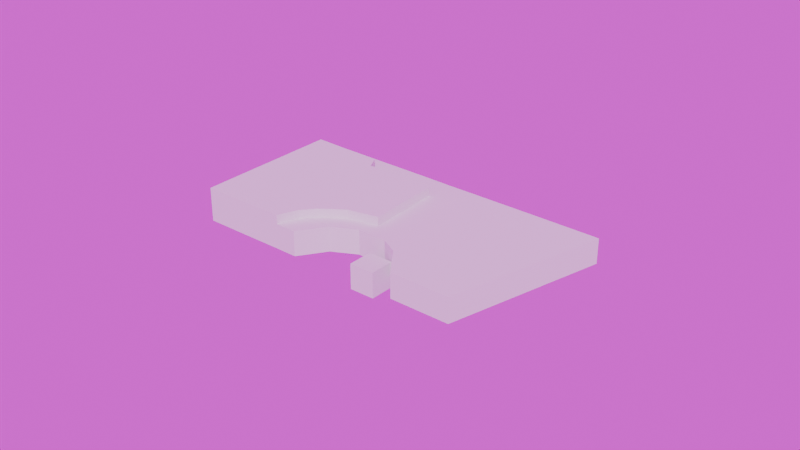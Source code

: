 # Source: building_model.blend  (saved by Blender 5.2.45; exported with 4.5.12 LTS)
import bpy
from mathutils import Matrix  # noqa: F401  (used for matrix-valued properties, if any)

bpy.ops.wm.read_factory_settings(use_empty=True)
scene = bpy.context.scene
scene.name = 'Scene'

# ---- collections
col_collection = bpy.data.collections.new('Collection'); scene.collection.children.link(col_collection)

# ---- images (referenced by path relative to the original .blend; pixels are not part of the script)
import os
ASSET_DIR = os.environ.get("B2B_ASSET_DIR", "")  # directory of the original .blend (textures are referenced by path, not embedded)
HERE = os.path.dirname(os.path.abspath(__file__))  # packed textures are extracted next to this script under _unpacked/

def load_image(name, relpath, width, height, colorspace="sRGB"):
    """Load a texture the original file referenced (path relative to the .blend, or extracted next to this script)."""
    p = next((c for c in (os.path.join(HERE, relpath), os.path.join(ASSET_DIR, relpath)) if relpath and os.path.exists(c)), "")
    if p:
        img = bpy.data.images.load(p, check_existing=True)
        img.name = name
    else:  # same state as the original file: an image datablock whose file is absent (Cycles renders it pink)
        img = bpy.data.images.new(name, width, height)
        img.source = "FILE"
        img.filepath = "//" + (relpath or name)
    img.colorspace_settings.name = colorspace
    return img
img_polib_mapa_g_png = load_image('polib_mapa_g.png', 'polib_mapa_g.png', 1024, 1024, 'sRGB')

# ---- world
world_world = bpy.data.worlds.new('World'); scene.world = world_world
world_world.use_nodes = True; world_world.node_tree.nodes.clear()
_N = world_world.node_tree.nodes; _L = world_world.node_tree.links
n0 = _N.new('ShaderNodeOutputWorld'); n0.name = 'World Output'; n0.location = (200, 100)
n1 = _N.new('ShaderNodeBackground'); n1.name = 'Background'; n1.location = (-200, 100)
n2 = _N.new('ShaderNodeTexImage'); n2.name = 'Image Texture'; n2.location = (-490, 75)
n2.image = img_polib_mapa_g_png
_L.new(n1.outputs[0], n0.inputs[0])
_L.new(n2.outputs[0], n1.inputs[0])
n0.is_active_output = True
world_world.color = (0.05088, 0.05088, 0.05088)
world_world.sun_shadow_jitter_overblur = 0.0

# ---- meshes
me_cube_002 = bpy.data.meshes.new('Cube.002')
me_cube_002.from_pydata([(-106.0, -40.56, -6.0), (-106.0, -40.56, 6.0), (-25.44, 91.53, -6.0), (-25.44, 91.53, 6.0), (-37.41, -79.87, -6.0), (-37.41, -79.87, 6.0), (31.92, 36.02, -6.0), (31.92, 36.02, 6.0), (-80.88, 0.6311, -6.0), (-80.88, 0.6311, 6.0), (-10.85, -35.14, -6.0), (-10.85, -35.14, 6.0), (-42.85, 62.99, 6.0), (16.94, 10.98, -6.0), (-42.85, 62.99, -6.0), (16.94, 10.98, 6.0), (-55.52, 42.2, -6.0), (-67.53, 22.28, -6.0), (-8.922, 4.076, 6.0), (-16.85, -8.294, 6.0), (-67.53, 22.28, 6.0), (-55.52, 42.2, 6.0), (-16.85, -8.294, -6.0), (-8.922, 4.076, -6.0), (-49.19, 52.6, 6.0), (-0.7484, 9.109, -6.0), (-49.19, 52.6, -6.0), (-0.7484, 9.109, 6.0), (-74.54, 11.02, -6.0), (-17.48, -21.39, 6.0), (-74.54, 11.02, 6.0), (-17.48, -21.39, -6.0), (-86.24, -8.157, -6.0), (-16.05, -43.77, 6.0), (-86.24, -8.157, 6.0), (-16.05, -43.77, -6.0), (-54.54, 16.24, -6.0), (-47.74, 35.84, -6.0), (-32.86, 54.31, -6.0), (-68.03, -5.936, -6.0), (20.33, 47.24, -6.0), (20.33, 47.24, 6.0), (-51.27, -71.93, -6.0), (-51.27, -71.93, 6.0), (-24.99, -27.91, 6.0), (-24.99, -27.91, -6.0), (4.861, 21.49, -6.0), (4.861, 21.49, 6.0), (-18.34, 11.78, -6.0), (-21.32, -0.9204, -6.0), (-18.34, 11.78, 6.0), (-21.32, -0.9204, 6.0), (-10.53, 17.89, 6.0), (-10.53, 17.89, -6.0), (-26.0, -15.07, -6.0), (-26.0, -15.07, 6.0), (-22.15, -35.75, 6.0), (-22.15, -35.75, -6.0), (-94.55, -47.12, 6.0), (-15.86, 82.26, -6.0), (-41.1, 45.34, -6.0), (-61.7, 4.417, -6.0), (-72.83, -13.93, -6.0), (-15.86, 82.26, 6.0), (-94.55, -47.12, -6.0), (-68.03, -5.936, 6.0), (-32.86, 54.31, 6.0), (-47.74, 35.84, 6.0), (-54.54, 16.24, 6.0), (-41.1, 45.34, 6.0), (-61.7, 4.417, 6.0), (-72.83, -13.93, 6.0), (-20.4, 86.66, -6.0), (-99.98, -44.01, 6.0), (-74.73, -2.51, -6.0), (-37.6, 58.42, -6.0), (-51.43, 38.86, -6.0), (-62.45, 19.73, -6.0), (-44.93, 48.78, -6.0), (-69.2, 8.153, -6.0), (-80.45, -13.64, -6.0), (-74.73, -2.51, 6.0), (-99.98, -44.01, -6.0), (-20.4, 86.66, 6.0), (-37.6, 58.42, 6.0), (-51.43, 38.86, 6.0), (-62.45, 19.73, 6.0), (-44.93, 48.78, 6.0), (-69.2, 8.153, 6.0), (-80.45, -13.64, 6.0), (-16.05, -43.77, 10.33), (-37.41, -79.87, 10.33), (-22.15, -35.75, 10.33), (-51.27, -71.93, 10.33), (-68.03, -5.936, 10.33), (-24.99, -27.91, 10.33), (-54.54, 16.24, 10.33), (-21.32, -0.9204, 10.33), (-61.7, 4.417, 10.33), (-26.0, -15.07, 10.33), (-72.83, -13.93, 10.33), (-94.55, -47.12, 10.33), (-80.45, -13.64, 10.33), (-99.98, -44.01, 10.33)], [], [(14, 12, 3, 2), (40, 41, 7, 6), (35, 33, 5, 4), (82, 73, 1, 0), (57, 35, 4, 42), (78, 60, 37, 76), (88, 30, 9, 81), (54, 31, 10, 45), (31, 29, 11, 10), (32, 34, 9, 8), (6, 7, 15, 13), (40, 6, 13, 46), (83, 3, 12, 84), (26, 24, 12, 14), (28, 30, 20, 17), (17, 20, 21, 16), (25, 27, 18, 23), (23, 18, 19, 22), (53, 25, 23, 48), (48, 23, 22, 49), (87, 24, 21, 85), (85, 21, 20, 86), (84, 12, 24, 87), (46, 13, 25, 53), (13, 15, 27, 25), (16, 21, 24, 26), (8, 9, 30, 28), (22, 19, 29, 31), (49, 22, 31, 54), (86, 20, 30, 88), (0, 1, 34, 32), (81, 9, 34, 89), (45, 10, 35, 57), (10, 11, 33, 35), (72, 59, 38, 75), (79, 61, 39, 74), (51, 68, 96, 97), (80, 62, 64, 82), (72, 83, 63, 59), (43, 5, 91, 93), (39, 45, 57, 62), (11, 44, 56, 33), (19, 51, 55, 29), (36, 49, 54, 61), (38, 46, 53, 60), (15, 47, 52, 27), (18, 50, 51, 19), (27, 52, 50, 18), (37, 48, 49, 36), (60, 53, 48, 37), (7, 41, 47, 15), (59, 40, 46, 38), (61, 54, 45, 39), (29, 55, 44, 11), (73, 89, 34, 1), (62, 57, 42, 64), (4, 5, 43, 42), (59, 63, 41, 40), (76, 37, 36, 77), (75, 38, 60, 78), (77, 36, 61, 79), (74, 39, 62, 80), (70, 65, 94, 98), (55, 51, 97, 99), (47, 66, 69, 52), (50, 67, 68, 51), (52, 69, 67, 50), (41, 63, 66, 47), (56, 44, 95, 92), (42, 43, 58, 64), (8, 74, 80, 32), (17, 77, 79, 28), (14, 75, 78, 26), (16, 76, 77, 17), (71, 89, 102, 100), (2, 3, 83, 72), (32, 80, 82, 0), (28, 79, 74, 8), (2, 72, 75, 14), (65, 81, 89, 71), (68, 86, 88, 70), (66, 84, 87, 69), (67, 85, 86, 68), (69, 87, 85, 67), (63, 83, 84, 66), (70, 88, 81, 65), (26, 78, 76, 16), (64, 58, 73, 82), (93, 92, 100, 101), (90, 92, 93, 91), (95, 94, 100, 92), (97, 96, 98, 99), (99, 98, 94, 95), (101, 100, 102, 103), (33, 56, 92, 90), (65, 71, 100, 94), (89, 73, 103, 102), (58, 43, 93, 101), (68, 70, 98, 96), (44, 55, 99, 95), (73, 58, 101, 103), (5, 33, 90, 91)])
_uv = me_cube_002.uv_layers.new(name='UVMap')
_uv.uv.foreach_set('vector', [0.375, 0.196, 0.625, 0.196, 0.625, 0.25, 0.375, 0.25, 0.375, 0.4495, 0.625, 0.4495, 0.625, 0.5, 0.375, 0.5, 0.375, 0.6887, 0.625, 0.6887, 0.625, 0.75, 0.375, 0.75, 0.375, 0.978, 0.625, 0.978, 0.625, 1.0, 0.375, 1.0, 0.3245, 0.6887, 0.375, 0.6887, 0.375, 0.75, 0.3245, 0.75, 0.147, 0.5737, 0.1667, 0.5737, 0.1667, 0.5934, 0.147, 0.5934, 0.853, 0.6524, 0.875, 0.6524, 0.875, 0.672, 0.853, 0.672, 0.3245, 0.6524, 0.375, 0.6524, 0.375, 0.672, 0.3245, 0.672, 0.375, 0.6524, 0.625, 0.6524, 0.625, 0.672, 0.375, 0.672, 0.375, 0.06132, 0.625, 0.06132, 0.625, 0.07796, 0.375, 0.07796, 0.375, 0.5, 0.625, 0.5, 0.625, 0.554, 0.375, 0.554, 0.3245, 0.5, 0.375, 0.5, 0.375, 0.554, 0.3245, 0.554, 0.853, 0.5, 0.875, 0.5, 0.875, 0.554, 0.853, 0.554, 0.375, 0.1763, 0.625, 0.1763, 0.625, 0.196, 0.375, 0.196, 0.375, 0.09763, 0.625, 0.09763, 0.625, 0.1173, 0.375, 0.1173, 0.375, 0.1173, 0.625, 0.1173, 0.625, 0.1566, 0.375, 0.1566, 0.375, 0.5737, 0.625, 0.5737, 0.625, 0.5934, 0.375, 0.5934, 0.375, 0.5934, 0.625, 0.5934, 0.625, 0.6327, 0.375, 0.6327, 0.3245, 0.5737, 0.375, 0.5737, 0.375, 0.5934, 0.3245, 0.5934, 0.3245, 0.5934, 0.375, 0.5934, 0.375, 0.6327, 0.3245, 0.6327, 0.853, 0.5737, 0.875, 0.5737, 0.875, 0.5934, 0.853, 0.5934, 0.853, 0.5934, 0.875, 0.5934, 0.875, 0.6327, 0.853, 0.6327, 0.853, 0.554, 0.875, 0.554, 0.875, 0.5737, 0.853, 0.5737, 0.3245, 0.554, 0.375, 0.554, 0.375, 0.5737, 0.3245, 0.5737, 0.375, 0.554, 0.625, 0.554, 0.625, 0.5737, 0.375, 0.5737, 0.375, 0.1566, 0.625, 0.1566, 0.625, 0.1763, 0.375, 0.1763, 0.375, 0.07796, 0.625, 0.07796, 0.625, 0.09763, 0.375, 0.09763, 0.375, 0.6327, 0.625, 0.6327, 0.625, 0.6524, 0.375, 0.6524, 0.3245, 0.6327, 0.375, 0.6327, 0.375, 0.6524, 0.3245, 0.6524, 0.853, 0.6327, 0.875, 0.6327, 0.875, 0.6524, 0.853, 0.6524, 0.375, 0.0, 0.625, 0.0, 0.625, 0.06132, 0.375, 0.06132, 0.853, 0.672, 0.875, 0.672, 0.875, 0.6887, 0.853, 0.6887, 0.3245, 0.672, 0.375, 0.672, 0.375, 0.6887, 0.3245, 0.6887, 0.375, 0.672, 0.625, 0.672, 0.625, 0.6887, 0.375, 0.6887, 0.147, 0.5, 0.1667, 0.5, 0.1667, 0.554, 0.147, 0.554, 0.147, 0.6524, 0.1667, 0.6524, 0.1667, 0.672, 0.147, 0.672, 0.6755, 0.6327, 0.8333, 0.6327, 0.8333, 0.6327, 0.6755, 0.6327, 0.147, 0.6887, 0.1667, 0.6887, 0.1667, 0.75, 0.147, 0.75, 0.375, 0.272, 0.625, 0.272, 0.625, 0.2917, 0.375, 0.2917, 0.625, 0.8005, 0.625, 0.75, 0.625, 0.75, 0.625, 0.8005, 0.1667, 0.672, 0.3245, 0.672, 0.3245, 0.6887, 0.1667, 0.6887, 0.625, 0.672, 0.6755, 0.672, 0.6755, 0.6887, 0.625, 0.6887, 0.625, 0.6327, 0.6755, 0.6327, 0.6755, 0.6524, 0.625, 0.6524, 0.1667, 0.6327, 0.3245, 0.6327, 0.3245, 0.6524, 0.1667, 0.6524, 0.1667, 0.554, 0.3245, 0.554, 0.3245, 0.5737, 0.1667, 0.5737, 0.625, 0.554, 0.6755, 0.554, 0.6755, 0.5737, 0.625, 0.5737, 0.625, 0.5934, 0.6755, 0.5934, 0.6755, 0.6327, 0.625, 0.6327, 0.625, 0.5737, 0.6755, 0.5737, 0.6755, 0.5934, 0.625, 0.5934, 0.1667, 0.5934, 0.3245, 0.5934, 0.3245, 0.6327, 0.1667, 0.6327, 0.1667, 0.5737, 0.3245, 0.5737, 0.3245, 0.5934, 0.1667, 0.5934, 0.625, 0.5, 0.6755, 0.5, 0.6755, 0.554, 0.625, 0.554, 0.1667, 0.5, 0.3245, 0.5, 0.3245, 0.554, 0.1667, 0.554, 0.1667, 0.6524, 0.3245, 0.6524, 0.3245, 0.672, 0.1667, 0.672, 0.625, 0.6524, 0.6755, 0.6524, 0.6755, 0.672, 0.625, 0.672, 0.625, 0.0881, 0.853, 0.6887, 0.875, 0.6887, 0.625, 0.0, 0.1667, 0.6887, 0.3245, 0.6887, 0.3245, 0.75, 0.1667, 0.75, 0.375, 0.75, 0.625, 0.75, 0.625, 0.8005, 0.375, 0.8005, 0.375, 0.2917, 0.625, 0.2917, 0.625, 0.4495, 0.375, 0.4495, 0.147, 0.5934, 0.1667, 0.5934, 0.1667, 0.6327, 0.147, 0.6327, 0.147, 0.554, 0.1667, 0.554, 0.1667, 0.5737, 0.147, 0.5737, 0.147, 0.6327, 0.1667, 0.6327, 0.1667, 0.6524, 0.147, 0.6524, 0.147, 0.672, 0.1667, 0.672, 0.1667, 0.6887, 0.147, 0.6887, 0.8333, 0.6524, 0.8333, 0.672, 0.8333, 0.672, 0.8333, 0.6524, 0.6755, 0.6524, 0.6755, 0.6327, 0.6755, 0.6327, 0.6755, 0.6524, 0.6755, 0.554, 0.8333, 0.554, 0.8333, 0.5737, 0.6755, 0.5737, 0.6755, 0.5934, 0.8333, 0.5934, 0.8333, 0.6327, 0.6755, 0.6327, 0.6755, 0.5737, 0.8333, 0.5737, 0.8333, 0.5934, 0.6755, 0.5934, 0.6755, 0.5, 0.8333, 0.5, 0.8333, 0.554, 0.6755, 0.554, 0.6755, 0.6887, 0.6755, 0.672, 0.6755, 0.672, 0.6755, 0.6887, 0.375, 0.8005, 0.625, 0.8005, 0.625, 0.9583, 0.375, 0.9583, 0.125, 0.672, 0.147, 0.672, 0.147, 0.6887, 0.125, 0.6887, 0.125, 0.6327, 0.147, 0.6327, 0.147, 0.6524, 0.125, 0.6524, 0.125, 0.554, 0.147, 0.554, 0.147, 0.5737, 0.125, 0.5737, 0.125, 0.5934, 0.147, 0.5934, 0.147, 0.6327, 0.125, 0.6327, 0.8333, 0.6887, 0.853, 0.6887, 0.853, 0.6887, 0.8333, 0.6887, 0.375, 0.25, 0.625, 0.25, 0.625, 0.272, 0.375, 0.272, 0.125, 0.6887, 0.147, 0.6887, 0.147, 0.75, 0.125, 0.75, 0.125, 0.6524, 0.147, 0.6524, 0.147, 0.672, 0.125, 0.672, 0.125, 0.5, 0.147, 0.5, 0.147, 0.554, 0.125, 0.554, 0.8333, 0.672, 0.853, 0.672, 0.853, 0.6887, 0.8333, 0.6887, 0.8333, 0.6327, 0.853, 0.6327, 0.853, 0.6524, 0.8333, 0.6524, 0.8333, 0.554, 0.853, 0.554, 0.853, 0.5737, 0.8333, 0.5737, 0.8333, 0.5934, 0.853, 0.5934, 0.853, 0.6327, 0.8333, 0.6327, 0.8333, 0.5737, 0.853, 0.5737, 0.853, 0.5934, 0.8333, 0.5934, 0.8333, 0.5, 0.853, 0.5, 0.853, 0.554, 0.8333, 0.554, 0.8333, 0.6524, 0.853, 0.6524, 0.853, 0.672, 0.8333, 0.672, 0.125, 0.5737, 0.147, 0.5737, 0.147, 0.5934, 0.125, 0.5934, 0.375, 0.9583, 0.625, 0.9583, 0.625, 0.978, 0.375, 0.978, 0.625, 0.8005, 0.6755, 0.6887, 0.8333, 0.6887, 0.625, 0.1675, 0.625, 0.6887, 0.6755, 0.6887, 0.625, 0.8005, 0.625, 0.75, 0.6755, 0.672, 0.8333, 0.672, 0.8333, 0.6887, 0.6755, 0.6887, 0.6755, 0.6327, 0.8333, 0.6327, 0.8333, 0.6524, 0.6755, 0.6524, 0.6755, 0.6524, 0.8333, 0.6524, 0.8333, 0.672, 0.6755, 0.672, 0.625, 0.1675, 0.8333, 0.6887, 0.853, 0.6887, 0.625, 0.0881, 0.625, 0.6887, 0.6755, 0.6887, 0.6755, 0.6887, 0.625, 0.6887, 0.8333, 0.672, 0.8333, 0.6887, 0.8333, 0.6887, 0.8333, 0.672, 0.853, 0.6887, 0.625, 0.0881, 0.625, 0.0881, 0.853, 0.6887, 0.625, 0.9583, 0.625, 0.8005, 0.625, 0.8005, 0.625, 0.9583, 0.8333, 0.6327, 0.8333, 0.6524, 0.8333, 0.6524, 0.8333, 0.6327, 0.6755, 0.672, 0.6755, 0.6524, 0.6755, 0.6524, 0.6755, 0.672, 0.625, 0.978, 0.625, 0.9583, 0.625, 0.9583, 0.625, 0.978, 0.625, 0.75, 0.625, 0.6887, 0.625, 0.6887, 0.625, 0.75])
me_cube_002.update()
me_cube_003 = bpy.data.meshes.new('Cube.003')
me_cube_003.from_pydata([(-6.0, -6.0, -6.0), (-6.0, -6.0, 6.0), (-6.0, 6.0, -6.0), (-6.0, 6.0, 6.0), (6.0, -6.0, -6.0), (6.0, -6.0, 6.0), (6.0, 6.0, -6.0), (6.0, 6.0, 6.0)], [], [(0, 1, 3, 2), (2, 3, 7, 6), (6, 7, 5, 4), (4, 5, 1, 0), (2, 6, 4, 0), (7, 3, 1, 5)])
_uv = me_cube_003.uv_layers.new(name='UVMap')
_uv.uv.foreach_set('vector', [0.375, 0.0, 0.625, 0.0, 0.625, 0.25, 0.375, 0.25, 0.375, 0.25, 0.625, 0.25, 0.625, 0.5, 0.375, 0.5, 0.375, 0.5, 0.625, 0.5, 0.625, 0.75, 0.375, 0.75, 0.375, 0.75, 0.625, 0.75, 0.625, 1.0, 0.375, 1.0, 0.125, 0.5, 0.375, 0.5, 0.375, 0.75, 0.125, 0.75, 0.625, 0.5, 0.875, 0.5, 0.875, 0.75, 0.625, 0.75])
me_cube_003.update()

# ---- objects
ob_cube = bpy.data.objects.new('Cube', me_cube_002)
ob_empty = bpy.data.objects.new('Empty', img_polib_mapa_g_png)
ob_cube_001 = bpy.data.objects.new('Cube.001', me_cube_003)

# ---- transforms, parenting, visibility, modifiers, constraints
ob_cube.location = (0.0, 0.0, 6.0)
ob_cube.rotation_euler = (0.0, -0.0, -1.042)
ob_cube.display_type = 'SOLID'
ob_empty.location = (0.0, 0.0, 0.0)
ob_empty.rotation_euler = (0.0, -0.0, -1.042)
ob_empty.scale = (48.71, 48.71, 48.71)
ob_empty.empty_display_type = 'IMAGE'
ob_empty.empty_display_size = 5.0
ob_cube_001.location = (0.0, 0.0, 0.0)

# ---- collection membership
col_collection.objects.link(ob_cube)
col_collection.objects.link(ob_empty)
col_collection.objects.link(ob_cube_001)

# ---- scene / render settings (as saved in the file)
scene.frame_start = 1; scene.frame_end = 250; scene.frame_set(1)
scene.render.engine = 'BLENDER_EEVEE_NEXT'
scene.render.bake_bias = 0.0
scene.render.bake_samples = 0
scene.render.compositor_device = 'GPU'
scene.eevee.use_volume_custom_range = False
scene.eevee.fast_gi_thickness_near = 0.1
scene.eevee.fast_gi_thickness_far = 0.0
scene.eevee.ray_tracing_options.screen_trace_thickness = 0.1
bpy.context.view_layer.update()

# ---- added for rendering (the .blend has no active camera and no usable light): camera, sun
cam_auto = bpy.data.cameras.new('AutoCamera')
cam_auto.lens = 50.0
cam_auto.sensor_width = 36.0
cam_auto.clip_end = 4873.65
ob_auto_camera = bpy.data.objects.new('AutoCamera', cam_auto)
scene.collection.objects.link(ob_auto_camera)
ob_auto_camera.location = (264.05, -298.317, 227.326)
ob_auto_camera.rotation_euler = (1.09748, -7.21219e-08, 0.694738)
scene.camera = ob_auto_camera
light_auto_sun = bpy.data.lights.new('AutoSun', 'SUN')
light_auto_sun.energy = 3.0
light_auto_sun.angle = 0.0523599
ob_auto_sun = bpy.data.objects.new('AutoSun', light_auto_sun)
scene.collection.objects.link(ob_auto_sun)
ob_auto_sun.rotation_euler = (0.872665, 0.174533, 0.523599)
bpy.context.view_layer.update()
